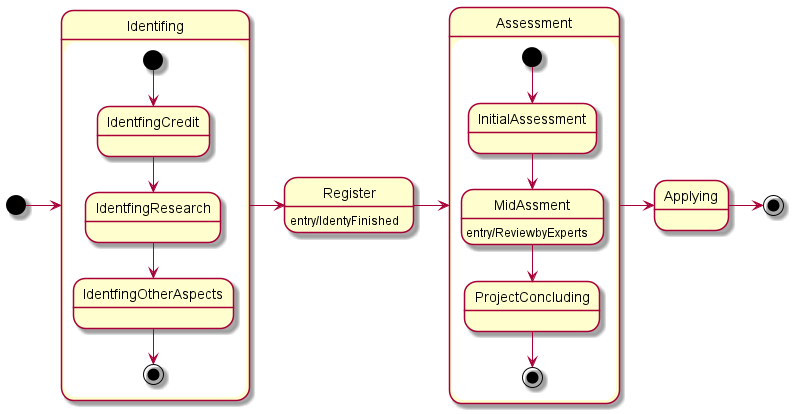

The diagram above was rendered by PlantUML. Its source (embedded in the PNG):
@startuml REsearchProject
[*] -> Identifing            
state Identifing {           
  [*] --> IdentfingCredit    
  IdentfingCredit --> IdentfingResearch
  IdentfingResearch --> IdentfingOtherAspects
  IdentfingOtherAspects --> [*]    
}                                            
                                   
Identifing -> Register             
Register: entry/IdentyFinished     
                                   
Register -> Assessment             
state Assessment {                           
  [*] --> InitialAssessment                  
  InitialAssessment --> MidAssment           
  MidAssment: entry/ReviewbyExperts          
  MidAssment --> ProjectConcluding           
  ProjectConcluding --> [*]                  
}                                            
                                             
Assessment -> Applying                       
Applying -> [*]                              
@enduml